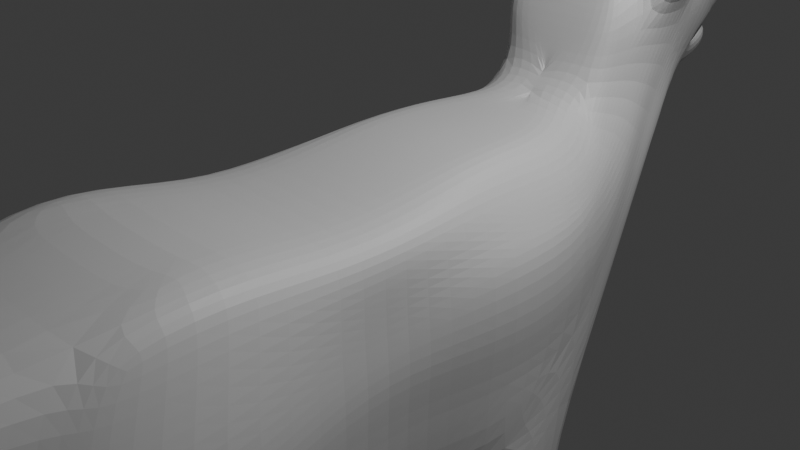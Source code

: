 # Source: CatSave2.blend  (saved by Blender 4.3.32; exported with 4.5.12 LTS)
import bpy
from mathutils import Matrix  # noqa: F401  (used for matrix-valued properties, if any)

bpy.ops.wm.read_factory_settings(use_empty=True)
scene = bpy.context.scene
scene.name = 'Scene'

# ---- collections
col_collection = bpy.data.collections.new('Collection'); scene.collection.children.link(col_collection)

# ---- materials (node trees are filled in below, after node groups)
mat_material = bpy.data.materials.new('Material')
mat_material.alpha_threshold = 0.0
mat_material.roughness = 0.5
mat_material.line_color = (0.0, 0.0, 0.0, 1.0)

# ---- material node trees
mat_material.use_nodes = True; mat_material.node_tree.nodes.clear()
_N = mat_material.node_tree.nodes; _L = mat_material.node_tree.links
n0 = _N.new('ShaderNodeOutputMaterial'); n0.name = 'Material Output'; n0.location = (300, 300)
n1 = _N.new('ShaderNodeBsdfPrincipled'); n1.name = 'Principled BSDF'; n1.location = (10, 300)
n1.inputs[3].default_value = 1.45
_L.new(n1.outputs[0], n0.inputs[0])
n0.is_active_output = True

# ---- world
world_world = bpy.data.worlds.new('World'); scene.world = world_world
world_world.use_nodes = True; world_world.node_tree.nodes.clear()
_N = world_world.node_tree.nodes; _L = world_world.node_tree.links
n0 = _N.new('ShaderNodeOutputWorld'); n0.name = 'World Output'; n0.location = (300, 300)
n1 = _N.new('ShaderNodeBackground'); n1.name = 'Background'; n1.location = (10, 300)
n1.inputs[0].default_value = (0.05088, 0.05088, 0.05088, 1.0)
_L.new(n1.outputs[0], n0.inputs[0])
n0.is_active_output = True
world_world.color = (0.05088, 0.05088, 0.05088)
world_world.sun_shadow_jitter_overblur = 0.0

# ---- cameras
cam_camera = bpy.data.cameras.new('Camera')
cam_camera.clip_end = 100.0
cam_camera.ortho_scale = 7.314

# ---- lights
light_light = bpy.data.lights.new('Light', 'POINT')
light_light.energy = 1000.0
light_light.shadow_soft_size = 0.1

# ---- meshes
me_cube = bpy.data.meshes.new('Cube')
me_cube.from_pydata([(0.1181, -0.458, 0.1776), (0.1357, 0.458, 0.2112), (0.3223, -1.146, 0.2112), (0.07584, -1.165, -0.7048), (0.03661, 0.8963, -0.262), (0.03661, 0.6257, 0.2289), (0.0001446, 1.099, 0.1189), (0.0001446, 0.6987, 0.3087), (0.1527, -1.187, -0.8706), (0.1527, -1.274, -1.11), (0.1527, -1.06, -1.605), (0.1527, -0.7191, -1.628), (0.458, -0.7191, -1.628), (0.1527, 0.142, 0.2277), (0.4158, 0.458, -0.04254), (0.4012, 0.458, -0.3995), (0.3544, -0.458, -0.09417), (0.3544, -0.458, -0.3995), (0.2617, 0.7393, 0.08029), (0.2617, 0.8529, -0.0683), (0.2132, 0.8595, 0.2887), (0.2132, 1.001, 0.2242), (0.4036, -1.323, -0.149), (0.1527, -1.323, -0.3995), (0.4441, 0.1024, -0.04254), (0.4295, 0.1024, -0.3995), (0.246, -1.948, 0.1584), (0.246, -1.938, -0.06384), (0.1548, -2.761, 0.05683), (0.1548, -2.749, -0.04745), (0.08549, 0.7714, 0.5961), (0.2034, 0.7714, 0.5961), (0.08549, 1.038, 0.8038), (0.08549, 0.8574, 0.7409), (0.08549, 0.7258, 0.4402), (0.2034, 0.7258, 0.4402), (0.2801, 0.8584, 0.5148), (0.2801, 1.067, 0.536), (0.1181, -0.1778, -0.7505), (0.1181, -0.1778, 0.1776), (0.2793, -0.1778, -0.7505), (0.3544, -0.1778, -0.3995), (0.3544, -0.1778, -0.09417), (0.4951, -0.8113, -0.7048), (0.1512, -0.8022, 0.2568), (0.07584, -0.8113, -0.7048), (0.458, -1.0, -0.918), (0.1527, -1.0, -0.918), (0.458, -1.136, -1.145), (0.1527, -1.136, -1.145), (0.458, -0.9749, -1.545), (0.1527, -0.9749, -1.545), (0.458, -0.7157, -1.554), (0.1527, -0.7157, -1.554), (0.4951, -0.9195, -0.3995), (0.4951, -0.9195, -0.1216), (0.2649, 0.458, 0.2112), (0.357, 0.458, 0.1011), (0.4135, 0.4124, -0.6725), (0.3532, 0.458, -0.7048), (0.2992, -0.458, 0.1776), (0.3544, -0.458, 0.1238), (0.3851, -0.5352, -0.7405), (0.3003, -0.458, -0.7505), (0.2793, -0.4044, -0.7505), (0.3544, -0.458, -0.6969), (0.371, -1.113, 0.1668), (0.4039, -1.165, -0.7048), (0.464, -1.107, -0.7048), (0.2079, 0.8963, -0.262), (0.2617, 0.8623, -0.2176), (0.2581, 0.6624, 0.1246), (0.1535, 0.6257, 0.2289), (0.2144, 1.099, 0.1189), (0.2251, 1.052, 0.2041), (0.1713, 0.7113, 0.3102), (0.1299, 0.458, -0.7048), (0.07584, 0.3958, -0.7128), (0.02226, 0.458, -0.7048), (0.07863, 0.4966, -0.6678), (0.1297, -0.458, -0.7505), (0.07584, -0.5361, -0.7404), (0.02226, -0.458, -0.7505), (0.08384, -0.405, -0.7505), (0.2065, -0.8132, -0.9655), (0.1527, -0.8805, -0.9484), (0.458, -0.8803, -0.9485), (0.4039, -0.8132, -0.9655), (0.404, -1.187, -0.8706), (0.458, -1.131, -0.8847), (0.2065, -0.9973, -1.18), (0.1527, -1.065, -1.163), (0.458, -1.065, -1.163), (0.404, -0.9973, -1.18), (0.404, -1.274, -1.11), (0.458, -1.218, -1.124), (0.2064, -0.8901, -1.486), (0.1527, -0.94, -1.521), (0.458, -0.9399, -1.521), (0.4041, -0.8901, -1.486), (0.458, -1.021, -1.578), (0.404, -1.06, -1.605), (0.458, -1.006, -1.609), (0.1527, -0.7139, -1.515), (0.2064, -0.7124, -1.481), (0.4041, -0.7124, -1.481), (0.458, -0.7139, -1.515), (0.2592, 0.142, 0.2277), (0.3284, 0.1354, 0.1175), (0.4044, 0.1024, -0.7505), (0.4496, 0.161, -0.743), (0.4354, 0.1024, -0.6969), (0.3643, 0.05215, -0.7505), (0.07584, 0.1615, -0.7429), (0.1301, 0.1024, -0.7505), (0.08384, 0.04942, -0.7505), (0.02226, 0.1024, -0.7505), (0.4044, 0.0717, -1.028), (0.458, 0.1302, -1.028), (0.458, 0.265, -1.028), (0.4042, 0.3242, -1.028), (0.2067, 0.3242, -1.028), (0.1527, 0.2651, -1.028), (0.1527, 0.1302, -1.028), (0.2069, 0.0717, -1.028), (0.4044, 0.2252, -1.612), (0.458, 0.2736, -1.572), (0.458, 0.3304, -1.524), (0.4042, 0.3839, -1.479), (0.2066, 0.3839, -1.479), (0.1527, 0.3305, -1.524), (0.1527, 0.2736, -1.572), (0.2068, 0.2252, -1.612), (0.458, 0.5906, -1.585), (0.4044, 0.5901, -1.628), (0.4042, 0.5916, -1.48), (0.458, 0.5912, -1.525), (0.1527, 0.5912, -1.525), (0.2066, 0.5916, -1.48), (0.2068, 0.5901, -1.628), (0.1527, 0.5906, -1.585), (0.4633, -1.266, -0.1451), (0.4633, -1.266, -0.3995), (0.4038, -1.323, -0.3995), (0.2066, 1.085, 0.8156), (0.2801, 1.081, 0.7354), (0.1895, 0.8575, 0.7241), (0.3544, -0.1778, 0.1243), (0.2989, -0.1778, 0.1776), (0.3517, -0.8022, 0.2568), (0.3956, -0.8179, 0.2061), (0.1874, -0.5826, -1.626), (0.4232, -0.5826, -1.626), (0.4232, -0.5792, -1.584), (0.1874, -0.5792, -1.584), (0.2289, -0.5759, -1.543), (0.1874, -0.5774, -1.562), (0.4232, -0.5774, -1.562), (0.3816, -0.5759, -1.543), (0.4003, 0.68, -1.569), (0.3669, 0.6805, -1.545), (0.244, 0.6805, -1.545), (0.2104, 0.68, -1.569), (0.2104, 0.6794, -1.6), (0.2441, 0.679, -1.623), (0.367, 0.679, -1.623), (0.4003, 0.6794, -1.6), (-0.02995, -0.458, 0.1776), (-0.02995, 0.458, 0.2112), (-0.02995, -1.146, 0.2112), (-0.02995, -1.165, -0.7048), (-0.04731, 0.8963, -0.262), (-0.04731, 0.6257, 0.2289), (-0.05215, 1.099, 0.1189), (-0.05215, 0.6987, 0.3087), (-0.02995, 0.142, 0.2277), (-0.02995, -1.323, -0.3995), (-0.02995, -1.323, -0.149), (-0.02995, -1.948, 0.1584), (-0.02995, -1.938, -0.06384), (-0.03405, -2.761, 0.05683), (-0.03405, -2.749, -0.04745), (-0.03265, 0.7714, 0.5961), (-0.03265, 1.038, 0.8038), (-0.03265, 0.8574, 0.7409), (-0.03265, 0.7258, 0.4402), (-0.02995, -0.1778, 0.1776), (-0.02995, -0.8113, -0.7048), (-0.02995, -0.8022, 0.2568), (-0.02995, -0.1778, -0.7505), (-0.02995, 0.1024, -0.7505), (-0.02995, -0.458, -0.7505), (-0.02995, 0.458, -0.7048), (0.3768, 0.9294, 0.631), (0.3768, 0.8123, 0.6329), (0.3326, 0.9421, 0.8749), (0.3768, 0.9392, 0.8272), (0.3201, 0.8116, 0.8078), (0.495, 0.8382, 0.8569), (0.4948, 0.7974, 0.8575), (0.4559, 0.8427, 0.9211), (0.4927, 0.8417, 0.9258), (0.4764, 0.7972, 0.9129), (0.4194, 0.458, -0.2468), (0.3665, -0.458, -0.2468), (0.28, 0.7961, 0.005996), (0.2268, 0.9302, 0.2565), (0.4478, 0.1024, -0.2468), (0.2937, 0.9628, 0.5372), (0.3726, -0.1778, -0.2468), (0.5072, -0.9195, -0.2605), (0.4754, -1.266, -0.2723), (0.4158, -1.323, -0.2742), (0.3943, 0.8708, 0.6135), (0.4949, 0.8178, 0.8572), (0.4845, 0.8194, 0.9194), (0.3544, -0.1778, -0.7037), (0.02226, -0.1778, -0.7505), (0.0398, -3.855, -0.00203), (0.0398, -3.849, -0.05684), (-0.03405, -3.855, -0.00203), (-0.03405, -3.849, -0.05684), (0.08549, 1.248, 0.2069), (0.1377, 1.248, 0.2069), (-0.03265, 1.248, 0.2069), (0.033, 1.349, 0.2059), (0.1301, 1.349, 0.2059), (-0.04464, 1.349, 0.2059), (-0.005383, 1.505, 0.2345), (0.09169, 1.505, 0.2345), (-0.05341, 1.505, 0.2345), (-0.005383, 1.545, 0.2596), (0.04906, 1.545, 0.2596), (-0.05341, 1.545, 0.2596), (-0.005383, 1.54, 0.3053), (0.04906, 1.54, 0.3053), (-0.05341, 1.54, 0.3053), (-0.005383, 1.525, 0.319), (0.09169, 1.494, 0.3255), (-0.05341, 1.525, 0.319), (0.1507, 1.329, 0.3252), (-0.03265, 1.311, 0.295), (0.1826, 1.265, 0.3343), (-0.03265, 1.229, 0.3097), (0.1826, 1.291, 0.3422), (-0.03265, 1.262, 0.3611), (0.1585, 1.381, 0.3559), (-0.03992, 1.357, 0.3783), (-0.005383, 1.566, 0.3943), (0.08425, 1.566, 0.3943), (-0.05341, 1.566, 0.3943), (-0.005383, 1.556, 0.4663), (0.09169, 1.556, 0.4663), (-0.05341, 1.556, 0.4663), (-0.005383, 1.51, 0.5588), (0.09169, 1.51, 0.5588), (-0.05341, 1.51, 0.5588), (0.033, 1.436, 0.6194), (0.1301, 1.436, 0.6194), (-0.04464, 1.436, 0.6194), (0.05365, 1.299, 0.7371), (0.1585, 1.299, 0.7371), (-0.03992, 1.299, 0.7371), (0.08549, 1.099, 0.7931), (0.2197, 1.099, 0.7931), (-0.03265, 1.099, 0.7931), (-0.005383, 1.5, 0.3431), (-0.005383, 1.542, 0.346), (0.09169, 1.475, 0.3331), (0.08425, 1.507, 0.335), (-0.05341, 1.542, 0.346), (-0.05341, 1.5, 0.3431), (0.2499, 1.219, 0.5568), (0.1956, 1.328, 0.5577), (0.2499, 1.165, 0.4486), (0.1672, 1.468, 0.4741), (0.09169, 1.561, 0.4303), (0.1288, 1.526, 0.4524), (0.2247, 1.083, 0.3531), (0.08549, 1.158, 0.1764), (-0.03265, 1.158, 0.1764), (0.1875, 1.158, 0.1764), (-0.00131, 1.512, 0.3004), (0.02688, 1.484, 0.3004), (-0.06747, 1.512, 0.3004), (0.05772, 1.298, 0.2764), (0.1011, 1.298, 0.2764), (-0.008434, 1.298, 0.2764), (0.08956, 1.196, 0.3041), (0.1481, 1.196, 0.3041), (0.0234, 1.196, 0.3041), (0.08956, 1.242, 0.3742), (0.1808, 1.242, 0.3742), (0.0234, 1.242, 0.3742), (0.05772, 1.337, 0.3913), (0.1542, 1.337, 0.3913), (-0.008434, 1.337, 0.3913), (0.08992, 1.48, 0.3562), (-0.00131, 1.48, 0.3562), (-0.06747, 1.48, 0.3562), (-0.03841, 1.585, 0.4029), (0.02042, 1.585, 0.4029), (-0.05332, 1.585, 0.4029), (-0.03841, 1.58, 0.4496), (0.02531, 1.58, 0.4496), (-0.05332, 1.58, 0.4496), (-0.03841, 1.582, 0.4263), (-0.05332, 1.582, 0.4263), (0.02531, 1.582, 0.4263), (0.2841, -1.547, 0.1848), (0.3248, -1.631, -0.1064), (-0.02995, -1.631, -0.1064), (-0.02995, -1.547, 0.1848), (0.2004, -2.344, -0.05564), (0.2004, -2.354, 0.1076), (-0.032, -2.354, 0.1076), (-0.032, -2.344, -0.05564), (0.09728, -3.299, -0.05214), (0.09728, -3.308, 0.0274), (-0.03405, -3.308, 0.0274), (-0.03405, -3.299, -0.05214), (0.3892, -1.235, 0.03108), (0.2722, -1.943, 0.04729), (0.181, -2.755, 0.004688), (0.08549, 0.8144, 0.6685), (0.2418, 0.7921, 0.4775), (0.4171, -1.189, 0.01086), (0.3864, 0.458, 0.02929), (0.3862, 0.1189, 0.03748), (0.2599, 0.7008, 0.1024), (0.3544, -0.458, 0.01484), (0.4454, -0.8687, 0.04225), (0.3544, -0.1778, 0.01505), (0.1964, 0.8145, 0.6601), (0.1923, 0.7854, 0.2995), (-0.03265, 0.8144, 0.6685), (0.06604, -3.852, -0.02943), (0.3307, -1.589, 0.03918), (0.2266, -2.349, 0.02599), (0.1235, -3.304, -0.01237)], [], [(80, 63, 87, 84), (62, 65, 54, 43), (67, 143, 23, 3), (149, 44, 2), (329, 18, 20, 334), (327, 57, 108, 328), (59, 76, 79, 69), (69, 4, 6, 73), (168, 1, 5, 172), (76, 59, 120, 121), (172, 5, 7, 174), (43, 54, 142, 68), (187, 45, 3, 170), (331, 150, 66, 326), (330, 61, 150, 331), (84, 87, 93, 90), (40, 216, 65, 64), (19, 70, 74, 21), (48, 95, 100, 50), (47, 85, 91, 49), (86, 46, 48, 92), (46, 89, 95, 48), (98, 50, 52, 106), (49, 91, 97, 51), (92, 48, 50, 98), (103, 104, 155, 156), (12, 11, 151, 152), (50, 100, 102), (51, 97, 103, 53), (1, 56, 72, 5), (113, 77, 122, 123), (327, 14, 18, 329), (115, 112, 40, 38), (79, 78, 4), (15, 58, 70, 19), (148, 39, 0, 60), (131, 130, 137, 140), (123, 122, 130, 131), (121, 120, 128, 129), (119, 118, 126, 127), (117, 124, 132, 125), (129, 128, 135, 138), (127, 126, 133, 136), (125, 132, 139, 134), (58, 110, 118, 119), (203, 14, 24, 207), (67, 3, 8, 88), (185, 34, 30, 182), (34, 35, 31, 30), (32, 33, 146, 144), (5, 72, 75, 7), (205, 19, 21, 206), (144, 146, 197, 195), (58, 15, 111, 110), (203, 15, 19, 205), (43, 68, 89, 46), (143, 212, 23), (210, 55, 141, 211), (62, 43, 46, 86), (209, 42, 16, 204), (316, 313, 29, 181), (311, 310, 27, 179), (337, 309, 26, 322), (338, 314, 28, 323), (318, 319, 220, 218), (335, 182, 30, 324), (183, 184, 33, 32), (325, 36, 146, 333), (324, 30, 31, 333), (7, 75, 35, 34), (206, 21, 37, 208), (334, 20, 36, 325), (174, 7, 34, 185), (207, 24, 42, 209), (109, 114, 124, 117), (328, 108, 147, 332), (112, 111, 216, 40), (204, 16, 55, 210), (38, 40, 64, 83), (102, 10, 11, 12), (107, 13, 39, 148), (9, 49, 51, 10), (96, 99, 105, 104), (10, 51, 53, 11), (88, 8, 9, 94), (8, 47, 49, 9), (94, 9, 10, 101), (45, 81, 85, 47), (3, 45, 47, 8), (90, 93, 99, 96), (332, 147, 61, 330), (60, 0, 44, 149), (62, 63, 64, 65), (76, 77, 78, 79), (80, 81, 82, 83), (100, 101, 102), (109, 110, 111, 112), (113, 114, 115, 116), (148, 60, 61, 147), (143, 67, 68, 142), (150, 61, 60, 149), (70, 58, 59, 69), (57, 71, 72, 56), (71, 75, 72), (69, 73, 74, 70), (67, 88, 89, 68), (87, 63, 62, 86), (80, 84, 85, 81), (86, 92, 93, 87), (91, 85, 84, 90), (88, 94, 95, 89), (94, 101, 100, 95), (99, 93, 92, 98), (97, 91, 90, 96), (96, 104, 103, 97), (105, 99, 98, 106), (56, 107, 108, 57), (113, 123, 124, 114), (118, 110, 109, 117), (76, 121, 122, 77), (120, 59, 58, 119), (119, 127, 128, 120), (130, 122, 121, 129), (123, 131, 132, 124), (126, 118, 117, 125), (127, 136, 135, 128), (137, 130, 129, 138), (131, 140, 139, 132), (133, 126, 125, 134), (321, 22, 141, 326), (212, 143, 142, 211), (37, 145, 196, 193), (107, 148, 147, 108), (66, 150, 149, 2), (56, 1, 13, 107), (154, 153, 152, 151), (156, 155, 158, 157, 153, 154), (52, 12, 152, 153), (104, 105, 158, 155), (105, 106, 157, 158), (53, 103, 156, 154), (106, 52, 153, 157), (11, 53, 154, 151), (162, 159, 166, 163), (139, 140, 163, 164), (136, 133, 166, 159), (134, 139, 164, 165), (133, 134, 165, 166), (138, 135, 160, 161), (135, 136, 159, 160), (140, 137, 162, 163), (137, 138, 161, 162), (0, 167, 188, 44), (13, 175, 186, 39), (320, 317, 219, 221), (339, 318, 218, 336), (314, 315, 180, 28), (23, 22, 177, 176), (3, 23, 176, 170), (1, 168, 175, 13), (39, 186, 167, 0), (309, 312, 178, 26), (44, 188, 169, 2), (4, 171, 173, 6), (213, 193, 198, 214), (189, 217, 82, 191), (115, 38, 217, 116), (81, 45, 82), (193, 196, 201, 198), (145, 144, 195, 196), (208, 37, 193, 213), (146, 36, 194, 197), (214, 198, 201, 215), (202, 215, 201, 200), (195, 197, 202, 200), (197, 194, 199, 202), (196, 195, 200, 201), (199, 214, 215, 202), (36, 208, 213, 194), (194, 213, 214, 199), (22, 212, 211, 141), (17, 204, 210, 54), (25, 207, 209, 41), (20, 206, 208, 36), (41, 209, 204, 17), (54, 210, 211, 142), (14, 203, 205, 18), (18, 205, 206, 20), (15, 203, 207, 25), (23, 212, 22), (54, 65, 17), (111, 15, 25), (216, 111, 25, 41), (65, 216, 41, 17), (83, 64, 63, 80), (112, 115, 114, 109), (102, 12, 52, 50), (10, 102, 101), (163, 166, 165, 164), (159, 162, 161, 160), (82, 45, 187, 191), (82, 217, 38, 83), (116, 217, 189, 190), (116, 78, 77, 113), (4, 78, 192, 171), (78, 116, 190, 192), (69, 79, 4), (219, 218, 220, 221), (21, 74, 278, 37), (279, 280, 224, 222), (281, 279, 222, 223), (222, 224, 227, 225), (223, 222, 225, 226), (225, 227, 230, 228), (226, 225, 228, 229), (228, 230, 233, 231), (229, 228, 231, 232), (231, 233, 236, 234), (232, 231, 234, 235), (234, 236, 239, 237), (235, 234, 237, 238), (239, 241, 287, 284), (247, 271, 299, 296), (238, 237, 282, 283), (271, 266, 298, 299), (242, 240, 286, 289), (266, 268, 297, 298), (241, 243, 290, 287), (268, 246, 295, 297), (267, 270, 250, 248), (244, 242, 289, 292), (243, 245, 293, 290), (253, 251, 303, 305), (251, 253, 256, 254), (252, 251, 254, 255), (254, 256, 259, 257), (255, 254, 257, 258), (257, 259, 262, 260), (258, 257, 260, 261), (260, 262, 265, 263), (261, 260, 263, 264), (144, 264, 263, 32), (183, 32, 263, 265), (267, 269, 268, 266), (266, 271, 270, 267), (269, 267, 248, 249), (37, 278, 274), (226, 240, 242, 223), (229, 238, 240, 226), (232, 235, 238, 229), (37, 274, 272, 145), (145, 264, 144), (261, 264, 145, 272, 273), (261, 273, 275, 258), (258, 275, 277, 255), (249, 276, 277, 269), (273, 272, 246), (278, 74, 73), (275, 273, 246, 268), (277, 275, 268, 269), (277, 276, 252, 255), (274, 278, 281, 223, 242, 244), (252, 276, 308, 304), (272, 274, 244, 246), (73, 6, 279, 281), (6, 173, 280, 279), (282, 284, 287, 285), (281, 278, 73), (283, 282, 285, 286), (285, 287, 290, 288), (286, 285, 288, 289), (288, 290, 293, 291), (289, 288, 291, 292), (291, 293, 296, 294), (292, 291, 294, 295), (294, 296, 299, 298), (295, 294, 298, 297), (245, 247, 296, 293), (237, 239, 284, 282), (240, 238, 283, 286), (246, 244, 292, 295), (300, 302, 307, 306), (301, 300, 306, 308), (306, 307, 305, 303), (308, 306, 303, 304), (248, 250, 302, 300), (276, 249, 301, 308), (251, 252, 304, 303), (249, 248, 300, 301), (2, 169, 312, 309), (321, 2, 309, 337), (177, 22, 310, 311), (26, 178, 315, 314), (322, 26, 314, 338), (179, 27, 313, 316), (323, 28, 318, 339), (181, 29, 317, 320), (28, 180, 319, 318), (29, 323, 339, 317), (27, 322, 338, 313), (22, 321, 337, 310), (336, 218, 219), (317, 339, 336, 219), (2, 321, 326, 66), (42, 332, 330, 16), (24, 328, 332, 42), (75, 334, 325, 35), (33, 324, 333, 146), (35, 325, 333, 31), (184, 335, 324, 33), (313, 338, 323, 29), (310, 337, 322, 27), (57, 327, 329, 71), (16, 330, 331, 55), (55, 331, 326, 141), (14, 327, 328, 24), (71, 329, 334, 75)])
_uv = me_cube.uv_layers.new(name='UVMap')
_uv.uv.foreach_set('vector', [0.3078, 0.75, 0.3588, 0.75, 0.3603, 0.75, 0.3064, 0.75, 0.375, 0.75, 0.3877, 0.75, 0.4583, 0.75, 0.375, 0.75, 0.375, 0.7618, 0.4583, 0.7648, 0.4583, 0.8333, 0.375, 0.8333, 0.64, 0.75, 0.7083, 0.75, 0.648, 0.75, 0.5699, 0.5, 0.5417, 0.5, 0.5417, 0.5, 0.5683, 0.5, 0.576, 0.5, 0.6104, 0.5, 0.6111, 0.597, 0.5764, 0.597, 0.3615, 0.5, 0.3053, 0.5, 0.2917, 0.5, 0.3551, 0.5, 0.3551, 0.5, 0.2917, 0.5, 0.2917, 0.5, 0.3491, 0.5, 0.75, 0.5, 0.7083, 0.5, 0.7083, 0.5, 0.75, 0.5, 0.3053, 0.5, 0.3615, 0.5, 0.3603, 0.5, 0.3064, 0.5, 0.75, 0.5, 0.7083, 0.5, 0.7083, 0.5, 0.75, 0.5, 0.375, 0.75, 0.4583, 0.75, 0.4583, 0.75, 0.375, 0.75, 0.25, 0.75, 0.2917, 0.75, 0.2917, 0.75, 0.25, 0.75, 0.5777, 0.75, 0.6138, 0.75, 0.6133, 0.75, 0.5775, 0.75, 0.5751, 0.75, 0.6085, 0.75, 0.6138, 0.75, 0.5777, 0.75, 0.3064, 0.75, 0.3603, 0.75, 0.3603, 0.75, 0.3064, 0.75, 0.375, 0.6735, 0.3861, 0.6735, 0.3877, 0.75, 0.375, 0.7354, 0.4583, 0.5, 0.3999, 0.5, 0.4024, 0.5, 0.4583, 0.5, 0.375, 0.75, 0.375, 0.75, 0.375, 0.75, 0.375, 0.75, 0.2917, 0.75, 0.2917, 0.75, 0.2917, 0.75, 0.2917, 0.75, 0.375, 0.75, 0.375, 0.75, 0.375, 0.75, 0.375, 0.75, 0.375, 0.75, 0.375, 0.75, 0.375, 0.75, 0.375, 0.75, 0.375, 0.75, 0.375, 0.75, 0.375, 0.75, 0.375, 0.75, 0.2917, 0.75, 0.2917, 0.75, 0.2917, 0.75, 0.2917, 0.75, 0.375, 0.75, 0.375, 0.75, 0.375, 0.75, 0.375, 0.75, 0.2917, 0.75, 0.3063, 0.75, 0.3063, 0.75, 0.2917, 0.75, 0.375, 0.75, 0.375, 0.8333, 0.375, 0.8333, 0.375, 0.75, 0.375, 0.75, 0.375, 0.75, 0.375, 0.75, 0.2917, 0.75, 0.2917, 0.75, 0.2917, 0.75, 0.2917, 0.75, 0.7083, 0.5, 0.6422, 0.5, 0.6459, 0.5, 0.7083, 0.5, 0.2917, 0.5809, 0.2917, 0.517, 0.2917, 0.5227, 0.2917, 0.5745, 0.576, 0.5, 0.5417, 0.5, 0.5417, 0.5, 0.5699, 0.5, 0.2917, 0.6115, 0.375, 0.6108, 0.375, 0.6735, 0.2917, 0.6735, 0.2917, 0.5, 0.2622, 0.5, 0.2917, 0.5, 0.4583, 0.5, 0.3954, 0.5, 0.3999, 0.5, 0.4583, 0.5, 0.6446, 0.6735, 0.7083, 0.6735, 0.7083, 0.75, 0.6445, 0.75, 0.2917, 0.5675, 0.2917, 0.5327, 0.2917, 0.5298, 0.2917, 0.5688, 0.2917, 0.5745, 0.2917, 0.5227, 0.2917, 0.5327, 0.2917, 0.5675, 0.3064, 0.5, 0.3603, 0.5, 0.3603, 0.5, 0.3064, 0.5, 0.375, 0.5227, 0.375, 0.5745, 0.375, 0.5675, 0.375, 0.5327, 0.3604, 0.597, 0.3065, 0.597, 0.3065, 0.597, 0.3604, 0.597, 0.3064, 0.5, 0.3603, 0.5, 0.3603, 0.5, 0.3064, 0.5, 0.375, 0.5327, 0.375, 0.5675, 0.375, 0.5688, 0.375, 0.5298, 0.3604, 0.597, 0.3065, 0.597, 0.3064, 0.597, 0.3604, 0.597, 0.375, 0.5161, 0.375, 0.5811, 0.375, 0.5745, 0.375, 0.5227, 0.5, 0.5, 0.5417, 0.5, 0.5417, 0.597, 0.5, 0.597, 0.375, 0.7618, 0.375, 0.8333, 0.375, 0.8333, 0.375, 0.7647, 0.75, 0.5, 0.7083, 0.5, 0.7083, 0.5, 0.75, 0.5, 0.7083, 0.5, 0.625, 0.5, 0.625, 0.5, 0.7083, 0.5, 0.4583, 0.4167, 0.5417, 0.4167, 0.5417, 0.4742, 0.4583, 0.4742, 0.7083, 0.5, 0.6459, 0.5, 0.6522, 0.5, 0.7083, 0.5, 0.5, 0.5, 0.4583, 0.5, 0.4583, 0.5, 0.5, 0.5, 0.4583, 0.4742, 0.5417, 0.4742, 0.5417, 0.4742, 0.4583, 0.4742, 0.385, 0.5124, 0.4583, 0.5, 0.3877, 0.597, 0.375, 0.5811, 0.5, 0.5, 0.4583, 0.5, 0.4583, 0.5, 0.5, 0.5, 0.375, 0.75, 0.375, 0.75, 0.375, 0.75, 0.375, 0.75, 0.4583, 0.7648, 0.5, 0.7991, 0.4583, 0.8333, 0.5, 0.75, 0.5417, 0.75, 0.5417, 0.75, 0.5, 0.75, 0.375, 0.75, 0.375, 0.75, 0.375, 0.75, 0.375, 0.75, 0.5, 0.6735, 0.5417, 0.6735, 0.5417, 0.75, 0.5, 0.75, 0.5417, 0.875, 0.5417, 0.8333, 0.5417, 0.8333, 0.5417, 0.875, 0.5417, 0.875, 0.5417, 0.8333, 0.5417, 0.8333, 0.5417, 0.875, 0.5833, 0.8333, 0.625, 0.8333, 0.625, 0.8333, 0.5833, 0.8333, 0.5833, 0.8333, 0.625, 0.8333, 0.625, 0.8333, 0.5833, 0.8333, 0.7083, 0.75, 0.75, 0.75, 0.75, 0.75, 0.7083, 0.75, 0.5833, 0.375, 0.625, 0.375, 0.625, 0.4167, 0.5833, 0.4167, 0.4583, 0.375, 0.5417, 0.375, 0.5417, 0.4167, 0.4583, 0.4167, 0.5833, 0.5, 0.5417, 0.5, 0.5715, 0.5, 0.5982, 0.5, 0.5833, 0.4167, 0.625, 0.4167, 0.625, 0.5, 0.5833, 0.4871, 0.7083, 0.5, 0.625, 0.5, 0.625, 0.5, 0.7083, 0.5, 0.5, 0.5, 0.4583, 0.5, 0.4583, 0.5, 0.5, 0.5, 0.5683, 0.5, 0.5417, 0.5, 0.5417, 0.5, 0.5833, 0.5, 0.75, 0.5, 0.7083, 0.5, 0.7083, 0.5, 0.75, 0.5, 0.5, 0.597, 0.5417, 0.597, 0.5417, 0.6735, 0.5, 0.6735, 0.3633, 0.597, 0.3035, 0.597, 0.3065, 0.597, 0.3604, 0.597, 0.5764, 0.597, 0.6111, 0.597, 0.6086, 0.6735, 0.5752, 0.6735, 0.375, 0.6108, 0.3877, 0.597, 0.3861, 0.6735, 0.375, 0.6735, 0.5, 0.75, 0.5417, 0.75, 0.5417, 0.75, 0.5, 0.75, 0.2917, 0.6735, 0.375, 0.6735, 0.375, 0.7354, 0.2917, 0.7355, 0.375, 0.75, 0.375, 0.8333, 0.375, 0.8333, 0.375, 0.75, 0.6402, 0.597, 0.7083, 0.597, 0.7083, 0.6735, 0.6446, 0.6735, 0.2917, 0.75, 0.2917, 0.75, 0.2917, 0.75, 0.2917, 0.75, 0.3063, 0.75, 0.3603, 0.75, 0.3603, 0.75, 0.3063, 0.75, 0.2917, 0.75, 0.2917, 0.75, 0.2917, 0.75, 0.2917, 0.75, 0.375, 0.7647, 0.375, 0.8333, 0.375, 0.8333, 0.375, 0.7647, 0.2917, 0.75, 0.2917, 0.75, 0.2917, 0.75, 0.2917, 0.75, 0.375, 0.7647, 0.375, 0.8333, 0.375, 0.8333, 0.375, 0.7647, 0.2917, 0.75, 0.2917, 0.75, 0.2917, 0.75, 0.2917, 0.75, 0.2917, 0.75, 0.2917, 0.75, 0.2917, 0.75, 0.2917, 0.75, 0.3064, 0.75, 0.3603, 0.75, 0.3603, 0.75, 0.3063, 0.75, 0.5752, 0.6735, 0.6086, 0.6735, 0.6085, 0.75, 0.5751, 0.75, 0.6445, 0.75, 0.7083, 0.75, 0.7083, 0.75, 0.64, 0.75, 0.375, 0.75, 0.375, 0.75, 0.375, 0.7354, 0.3877, 0.75, 0.3053, 0.5, 0.2899, 0.5, 0.2622, 0.5, 0.2917, 0.5, 0.3078, 0.75, 0.2883, 0.75, 0.2622, 0.75, 0.2917, 0.7355, 0.375, 0.75, 0.375, 0.75, 0.375, 0.75, 0.3633, 0.597, 0.3735, 0.597, 0.3877, 0.597, 0.375, 0.6108, 0.2917, 0.5809, 0.2917, 0.5963, 0.2917, 0.6115, 0.2622, 0.597, 0.6446, 0.6735, 0.6445, 0.75, 0.6085, 0.75, 0.6086, 0.6735, 0.4583, 0.7648, 0.375, 0.7618, 0.375, 0.75, 0.4583, 0.75, 0.6138, 0.75, 0.6085, 0.75, 0.6445, 0.75, 0.64, 0.75, 0.3999, 0.5, 0.3954, 0.5, 0.3615, 0.5, 0.3551, 0.5, 0.6104, 0.5, 0.5981, 0.5, 0.6459, 0.5, 0.6422, 0.5, 0.5981, 0.5, 0.6522, 0.5, 0.6459, 0.5, 0.3551, 0.5, 0.3491, 0.5, 0.4024, 0.5, 0.3999, 0.5, 0.375, 0.7618, 0.375, 0.7647, 0.375, 0.75, 0.375, 0.75, 0.3603, 0.75, 0.3588, 0.75, 0.375, 0.75, 0.375, 0.75, 0.3078, 0.75, 0.3064, 0.75, 0.2917, 0.75, 0.2917, 0.75, 0.375, 0.75, 0.375, 0.75, 0.3603, 0.75, 0.3603, 0.75, 0.2917, 0.75, 0.2917, 0.75, 0.3064, 0.75, 0.3064, 0.75, 0.375, 0.7647, 0.375, 0.7647, 0.375, 0.75, 0.375, 0.75, 0.375, 0.7647, 0.375, 0.7647, 0.375, 0.75, 0.375, 0.75, 0.3603, 0.75, 0.3603, 0.75, 0.375, 0.75, 0.375, 0.75, 0.2917, 0.75, 0.2917, 0.75, 0.3064, 0.75, 0.3063, 0.75, 0.3063, 0.75, 0.3063, 0.75, 0.2917, 0.75, 0.2917, 0.75, 0.3603, 0.75, 0.3603, 0.75, 0.375, 0.75, 0.375, 0.75, 0.6422, 0.5, 0.6402, 0.597, 0.6111, 0.597, 0.6104, 0.5, 0.2917, 0.5809, 0.2917, 0.5745, 0.3065, 0.597, 0.3035, 0.597, 0.375, 0.5745, 0.375, 0.5811, 0.3633, 0.597, 0.3604, 0.597, 0.3053, 0.5, 0.3064, 0.5, 0.2917, 0.5227, 0.2917, 0.517, 0.3603, 0.5, 0.3615, 0.5, 0.375, 0.5161, 0.375, 0.5227, 0.375, 0.5227, 0.375, 0.5327, 0.3603, 0.5, 0.3603, 0.5, 0.2917, 0.5327, 0.2917, 0.5227, 0.3064, 0.5, 0.3064, 0.5, 0.2917, 0.5745, 0.2917, 0.5675, 0.3065, 0.597, 0.3065, 0.597, 0.375, 0.5675, 0.375, 0.5745, 0.3604, 0.597, 0.3604, 0.597, 0.375, 0.5327, 0.375, 0.5298, 0.3603, 0.5, 0.3603, 0.5, 0.2917, 0.5298, 0.2917, 0.5327, 0.3064, 0.5, 0.3064, 0.5, 0.2917, 0.5675, 0.2917, 0.5688, 0.3064, 0.597, 0.3065, 0.597, 0.375, 0.5688, 0.375, 0.5675, 0.3604, 0.597, 0.3604, 0.597, 0.5833, 0.773, 0.5417, 0.7729, 0.5417, 0.75, 0.5775, 0.75, 0.5, 0.7689, 0.4583, 0.7648, 0.4583, 0.75, 0.5, 0.75, 0.4583, 0.5, 0.4583, 0.5, 0.4583, 0.5, 0.4583, 0.5, 0.6402, 0.597, 0.6446, 0.6735, 0.6086, 0.6735, 0.6111, 0.597, 0.6133, 0.75, 0.6138, 0.75, 0.64, 0.75, 0.648, 0.75, 0.6422, 0.5, 0.7083, 0.5, 0.7083, 0.597, 0.6402, 0.597, 0.2917, 0.75, 0.375, 0.75, 0.375, 0.75, 0.2917, 0.75, 0.2917, 0.75, 0.3063, 0.75, 0.3603, 0.75, 0.375, 0.75, 0.375, 0.75, 0.2917, 0.75, 0.375, 0.75, 0.375, 0.75, 0.375, 0.75, 0.375, 0.75, 0.3063, 0.75, 0.3603, 0.75, 0.3603, 0.75, 0.3063, 0.75, 0.3603, 0.75, 0.375, 0.75, 0.375, 0.75, 0.3603, 0.75, 0.2917, 0.75, 0.2917, 0.75, 0.2917, 0.75, 0.2917, 0.75, 0.375, 0.75, 0.375, 0.75, 0.375, 0.75, 0.375, 0.75, 0.2917, 0.75, 0.2917, 0.75, 0.2917, 0.75, 0.2917, 0.75, 0.2917, 0.5298, 0.375, 0.5298, 0.375, 0.5688, 0.2917, 0.5688, 0.3064, 0.597, 0.2917, 0.5688, 0.2917, 0.5688, 0.3064, 0.597, 0.375, 0.5298, 0.375, 0.5688, 0.375, 0.5688, 0.375, 0.5298, 0.3604, 0.597, 0.3064, 0.597, 0.3064, 0.597, 0.3604, 0.597, 0.375, 0.5688, 0.3604, 0.597, 0.3604, 0.597, 0.375, 0.5688, 0.3064, 0.5, 0.3603, 0.5, 0.3603, 0.5, 0.3064, 0.5, 0.3603, 0.5, 0.375, 0.5298, 0.375, 0.5298, 0.3603, 0.5, 0.2917, 0.5688, 0.2917, 0.5298, 0.2917, 0.5298, 0.2917, 0.5688, 0.2917, 0.5298, 0.3064, 0.5, 0.3064, 0.5, 0.2917, 0.5298, 0.7083, 0.75, 0.75, 0.75, 0.75, 0.75, 0.7083, 0.75, 0.7083, 0.597, 0.75, 0.597, 0.75, 0.6735, 0.7083, 0.6735, 0.5417, 0.875, 0.5417, 0.8333, 0.5417, 0.8333, 0.5417, 0.875, 0.5833, 0.8333, 0.625, 0.8333, 0.625, 0.8333, 0.5833, 0.8333, 0.7083, 0.75, 0.75, 0.75, 0.75, 0.75, 0.7083, 0.75, 0.4583, 0.8333, 0.5417, 0.8333, 0.5417, 0.875, 0.4583, 0.875, 0.375, 0.8333, 0.4583, 0.8333, 0.4583, 0.875, 0.375, 0.875, 0.7083, 0.5, 0.75, 0.5, 0.75, 0.597, 0.7083, 0.597, 0.7083, 0.6735, 0.75, 0.6735, 0.75, 0.75, 0.7083, 0.75, 0.7083, 0.75, 0.75, 0.75, 0.75, 0.75, 0.7083, 0.75, 0.7083, 0.75, 0.75, 0.75, 0.75, 0.75, 0.7083, 0.75, 0.2917, 0.5, 0.25, 0.5, 0.25, 0.5, 0.2917, 0.5, 0.5, 0.5, 0.4583, 0.5, 0.4583, 0.5, 0.5, 0.5, 0.25, 0.6735, 0.2579, 0.6735, 0.2622, 0.75, 0.25, 0.75, 0.2917, 0.6115, 0.2917, 0.6735, 0.2579, 0.6735, 0.2622, 0.597, 0.2917, 0.75, 0.2917, 0.75, 0.2622, 0.75, 0.4583, 0.5, 0.4583, 0.5, 0.4583, 0.5, 0.4583, 0.5, 0.4583, 0.5, 0.4583, 0.4742, 0.4583, 0.4742, 0.4583, 0.5, 0.5, 0.5, 0.4583, 0.5, 0.4583, 0.5, 0.5, 0.5, 0.5715, 0.5, 0.5417, 0.5, 0.5417, 0.5, 0.5715, 0.5, 0.5, 0.5, 0.4583, 0.5, 0.4583, 0.5, 0.5, 0.5, 0.5417, 0.5, 0.5, 0.5, 0.4583, 0.5, 0.4583, 0.4742, 0.4583, 0.4742, 0.5417, 0.4742, 0.5417, 0.4742, 0.4583, 0.4742, 0.5715, 0.5, 0.5417, 0.5, 0.5417, 0.5, 0.5715, 0.5, 0.4583, 0.5, 0.4583, 0.4742, 0.4583, 0.4742, 0.4583, 0.5, 0.5417, 0.5, 0.5, 0.5, 0.5, 0.5, 0.5417, 0.5, 0.5417, 0.5, 0.5, 0.5, 0.5, 0.5, 0.5417, 0.5, 0.5417, 0.5, 0.5, 0.5, 0.5, 0.5, 0.5417, 0.5, 0.5417, 0.7729, 0.5, 0.7689, 0.5, 0.75, 0.5417, 0.75, 0.4583, 0.75, 0.5, 0.75, 0.5, 0.75, 0.4583, 0.75, 0.4583, 0.597, 0.5, 0.597, 0.5, 0.6735, 0.4583, 0.6735, 0.5417, 0.5, 0.5, 0.5, 0.5, 0.5, 0.5417, 0.5, 0.4583, 0.6735, 0.5, 0.6735, 0.5, 0.75, 0.4583, 0.75, 0.4583, 0.75, 0.5, 0.75, 0.5, 0.75, 0.4583, 0.75, 0.5417, 0.5, 0.5, 0.5, 0.5, 0.5, 0.5417, 0.5, 0.5417, 0.5, 0.5, 0.5, 0.5, 0.5, 0.5417, 0.5, 0.4583, 0.5, 0.5, 0.5, 0.5, 0.597, 0.4583, 0.597, 0.4583, 0.8333, 0.5, 0.7991, 0.5417, 0.8333, 0.4583, 0.75, 0.3877, 0.75, 0.4583, 0.75, 0.3877, 0.597, 0.4583, 0.5, 0.4583, 0.597, 0.3861, 0.6735, 0.3877, 0.597, 0.4583, 0.597, 0.4583, 0.6735, 0.3877, 0.75, 0.3861, 0.6735, 0.4583, 0.6735, 0.4583, 0.75, 0.2917, 0.7355, 0.375, 0.7354, 0.3588, 0.75, 0.3078, 0.75, 0.375, 0.6108, 0.2917, 0.6115, 0.3035, 0.597, 0.3633, 0.597, 0.375, 0.75, 0.375, 0.75, 0.375, 0.75, 0.375, 0.75, 0.375, 0.8333, 0.375, 0.75, 0.375, 0.7647, 0.2917, 0.5688, 0.375, 0.5688, 0.3604, 0.597, 0.3064, 0.597, 0.375, 0.5298, 0.2917, 0.5298, 0.3064, 0.5, 0.3603, 0.5, 0.2622, 0.75, 0.2917, 0.75, 0.25, 0.75, 0.25, 0.75, 0.2622, 0.75, 0.2579, 0.6735, 0.2917, 0.6735, 0.2917, 0.7355, 0.2622, 0.597, 0.2579, 0.6735, 0.25, 0.6735, 0.25, 0.597, 0.2622, 0.597, 0.2622, 0.5, 0.2917, 0.517, 0.2917, 0.5809, 0.2917, 0.5, 0.2622, 0.5, 0.25, 0.5, 0.25, 0.5, 0.2622, 0.5, 0.2622, 0.597, 0.25, 0.597, 0.25, 0.5, 0.3551, 0.5, 0.2917, 0.5, 0.2917, 0.5, 0.5417, 0.8333, 0.7083, 0.75, 0.75, 0.75, 0.5417, 0.875, 0.4583, 0.5, 0.4024, 0.5, 0.4037, 0.5, 0.4583, 0.5, 0.2917, 0.5, 0.25, 0.5, 0.25, 0.5, 0.2917, 0.5, 0.3491, 0.5, 0.2917, 0.5, 0.2917, 0.5, 0.3491, 0.5, 0.2917, 0.5, 0.25, 0.5, 0.25, 0.5, 0.2917, 0.5, 0.3491, 0.5, 0.2917, 0.5, 0.2917, 0.5, 0.3491, 0.5, 0.2917, 0.5, 0.25, 0.5, 0.25, 0.5, 0.2917, 0.5, 0.3491, 0.5, 0.2917, 0.5, 0.2917, 0.5, 0.3491, 0.5, 0.2917, 0.5, 0.25, 0.5, 0.25, 0.5, 0.2917, 0.5, 0.3491, 0.5, 0.2917, 0.5, 0.2917, 0.5, 0.3491, 0.5, 0.2917, 0.5, 0.25, 0.5, 0.25, 0.5, 0.2917, 0.5, 0.3491, 0.5, 0.2917, 0.5, 0.2917, 0.5, 0.3491, 0.5, 0.2917, 0.5, 0.25, 0.5, 0.25, 0.5, 0.2917, 0.5, 0.3491, 0.5, 0.2917, 0.5, 0.2917, 0.5, 0.3491, 0.5, 0.0, 0.0, 0.0, 0.0, 0.0, 0.0, 0.0, 0.0, 0.0, 0.0, 0.0, 0.0, 0.0, 0.0, 0.0, 0.0, 0.3491, 0.5, 0.2917, 0.5, 0.2917, 0.5, 0.3491, 0.5, 0.25, 0.5, 0.2917, 0.5, 0.2917, 0.5, 0.25, 0.5, 0.3491, 0.5, 0.3491, 0.5, 0.3491, 0.5, 0.3491, 0.5, 0.2917, 0.5, 0.3491, 0.5, 0.3491, 0.5, 0.2917, 0.5, 0.0, 0.0, 0.0, 0.0, 0.0, 0.0, 0.0, 0.0, 0.3491, 0.5, 0.3491, 0.5, 0.3491, 0.5, 0.3491, 0.5, 0.2917, 0.5, 0.25, 0.5, 0.25, 0.5, 0.2917, 0.5, 0.3491, 0.5, 0.3491, 0.5, 0.3491, 0.5, 0.3491, 0.5, 0.0, 0.0, 0.0, 0.0, 0.0, 0.0, 0.0, 0.0, 0.25, 0.5, 0.2917, 0.5, 0.2917, 0.5, 0.25, 0.5, 0.2917, 0.5, 0.25, 0.5, 0.25, 0.5, 0.2917, 0.5, 0.3491, 0.5, 0.2917, 0.5, 0.2917, 0.5, 0.3491, 0.5, 0.2917, 0.5, 0.25, 0.5, 0.25, 0.5, 0.2917, 0.5, 0.3491, 0.5, 0.2917, 0.5, 0.2917, 0.5, 0.3491, 0.5, 0.2917, 0.5, 0.25, 0.5, 0.25, 0.5, 0.2917, 0.5, 0.3491, 0.5, 0.2917, 0.5, 0.2917, 0.5, 0.3491, 0.5, 0.2917, 0.5, 0.25, 0.5, 0.25, 0.5, 0.2917, 0.5, 0.3491, 0.5, 0.2917, 0.5, 0.2917, 0.5, 0.3491, 0.5, 0.4583, 0.4742, 0.3491, 0.5, 0.2917, 0.5, 0.4583, 0.4167, 0.4583, 0.375, 0.4583, 0.4167, 0.2917, 0.5, 0.25, 0.5, 0.2917, 0.5, 0.3491, 0.5, 0.3491, 0.5, 0.2917, 0.5, 0.2917, 0.5, 0.25, 0.5, 0.25, 0.5, 0.2917, 0.5, 0.3491, 0.5, 0.2917, 0.5, 0.2917, 0.5, 0.3491, 0.5, 0.4583, 0.5, 0.4037, 0.5, 0.4037, 0.5, 0.3491, 0.5, 0.3491, 0.5, 0.3491, 0.5, 0.3491, 0.5, 0.3491, 0.5, 0.3491, 0.5, 0.3491, 0.5, 0.3491, 0.5, 0.3491, 0.5, 0.3491, 0.5, 0.3491, 0.5, 0.3491, 0.5, 0.4583, 0.5, 0.4037, 0.5, 0.4037, 0.5, 0.4583, 0.5, 0.4583, 0.5, 0.3491, 0.5, 0.4583, 0.4742, 0.3491, 0.5, 0.3491, 0.5, 0.4583, 0.5, 0.4037, 0.5, 0.3491, 0.5, 0.3491, 0.5, 0.3491, 0.5, 0.3491, 0.5, 0.3491, 0.5, 0.3491, 0.5, 0.3491, 0.5, 0.3491, 0.5, 0.3491, 0.5, 0.3491, 0.5, 0.3491, 0.5, 0.3491, 0.5, 0.3491, 0.5, 0.3491, 0.5, 0.4037, 0.5, 0.3491, 0.5, 0.4037, 0.5, 0.4024, 0.5, 0.3491, 0.5, 0.3491, 0.5, 0.3491, 0.5, 0.3491, 0.5, 0.3491, 0.5, 0.3491, 0.5, 0.3491, 0.5, 0.3491, 0.5, 0.3491, 0.5, 0.3491, 0.5, 0.3491, 0.5, 0.3491, 0.5, 0.3491, 0.5, 0.4037, 0.5, 0.4037, 0.5, 0.3491, 0.5, 0.3491, 0.5, 0.3491, 0.5, 0.3491, 0.5, 0.3491, 0.5, 0.3491, 0.5, 0.3491, 0.5, 0.3491, 0.5, 0.4037, 0.5, 0.4037, 0.5, 0.3491, 0.5, 0.3491, 0.5, 0.3491, 0.5, 0.2917, 0.5, 0.2917, 0.5, 0.3491, 0.5, 0.2917, 0.5, 0.25, 0.5, 0.25, 0.5, 0.2917, 0.5, 0.2917, 0.5, 0.25, 0.5, 0.25, 0.5, 0.2917, 0.5, 0.3491, 0.5, 0.4037, 0.5, 0.3491, 0.5, 0.3491, 0.5, 0.2917, 0.5, 0.2917, 0.5, 0.3491, 0.5, 0.2917, 0.5, 0.25, 0.5, 0.25, 0.5, 0.2917, 0.5, 0.3491, 0.5, 0.2917, 0.5, 0.2917, 0.5, 0.3491, 0.5, 0.2917, 0.5, 0.25, 0.5, 0.25, 0.5, 0.2917, 0.5, 0.3491, 0.5, 0.2917, 0.5, 0.2917, 0.5, 0.3491, 0.5, 0.2917, 0.5, 0.25, 0.5, 0.25, 0.5, 0.2917, 0.5, 0.3491, 0.5, 0.2917, 0.5, 0.2917, 0.5, 0.3491, 0.5, 0.2917, 0.5, 0.25, 0.5, 0.25, 0.5, 0.2917, 0.5, 0.3491, 0.5, 0.2917, 0.5, 0.2917, 0.5, 0.3491, 0.5, 0.0, 0.0, 0.0, 0.0, 0.0, 0.0, 0.0, 0.0, 0.2917, 0.5, 0.25, 0.5, 0.25, 0.5, 0.2917, 0.5, 0.3491, 0.5, 0.3491, 0.5, 0.3491, 0.5, 0.3491, 0.5, 0.3491, 0.5, 0.3491, 0.5, 0.3491, 0.5, 0.3491, 0.5, 0.2917, 0.5, 0.25, 0.5, 0.25, 0.5, 0.2917, 0.5, 0.3491, 0.5, 0.2917, 0.5, 0.2917, 0.5, 0.3491, 0.5, 0.2917, 0.5, 0.25, 0.5, 0.25, 0.5, 0.2917, 0.5, 0.3491, 0.5, 0.2917, 0.5, 0.2917, 0.5, 0.3491, 0.5, 0.2917, 0.5, 0.25, 0.5, 0.25, 0.5, 0.2917, 0.5, 0.3491, 0.5, 0.3491, 0.5, 0.3491, 0.5, 0.3491, 0.5, 0.2917, 0.5, 0.3491, 0.5, 0.3491, 0.5, 0.2917, 0.5, 0.3491, 0.5, 0.2917, 0.5, 0.2917, 0.5, 0.3491, 0.5, 0.7083, 0.75, 0.75, 0.75, 0.75, 0.75, 0.7083, 0.75, 0.5833, 0.8333, 0.625, 0.8333, 0.625, 0.8333, 0.5833, 0.8333, 0.5417, 0.875, 0.5417, 0.8333, 0.5417, 0.8333, 0.5417, 0.875, 0.7083, 0.75, 0.75, 0.75, 0.75, 0.75, 0.7083, 0.75, 0.5833, 0.8333, 0.625, 0.8333, 0.625, 0.8333, 0.5833, 0.8333, 0.5417, 0.875, 0.5417, 0.8333, 0.5417, 0.8333, 0.5417, 0.875, 0.5833, 0.8333, 0.625, 0.8333, 0.625, 0.8333, 0.5833, 0.8333, 0.5417, 0.875, 0.5417, 0.8333, 0.5417, 0.8333, 0.5417, 0.875, 0.7083, 0.75, 0.75, 0.75, 0.75, 0.75, 0.7083, 0.75, 0.5417, 0.8333, 0.5833, 0.8333, 0.5833, 0.8333, 0.5417, 0.8333, 0.5417, 0.8333, 0.5833, 0.8333, 0.5833, 0.8333, 0.5417, 0.8333, 0.5417, 0.8333, 0.5833, 0.8333, 0.5833, 0.8333, 0.5417, 0.8333, 0.5833, 0.8333, 0.7083, 0.75, 0.5417, 0.8333, 0.5417, 0.8333, 0.5833, 0.8333, 0.5833, 0.8333, 0.5417, 0.8333, 0.625, 0.773, 0.5833, 0.773, 0.5775, 0.75, 0.6133, 0.75, 0.5417, 0.6735, 0.5752, 0.6735, 0.5751, 0.75, 0.5417, 0.75, 0.5417, 0.597, 0.5764, 0.597, 0.5752, 0.6735, 0.5417, 0.6735, 0.5949, 0.5, 0.5683, 0.5, 0.5833, 0.5, 0.625, 0.5, 0.5417, 0.4167, 0.5833, 0.4167, 0.5833, 0.4871, 0.5417, 0.4742, 0.625, 0.5, 0.5833, 0.5, 0.5982, 0.5, 0.625, 0.5, 0.5417, 0.375, 0.5833, 0.375, 0.5833, 0.4167, 0.5417, 0.4167, 0.5417, 0.8333, 0.5833, 0.8333, 0.5833, 0.8333, 0.5417, 0.8333, 0.5417, 0.8333, 0.5833, 0.8333, 0.5833, 0.8333, 0.5417, 0.8333, 0.6104, 0.5, 0.576, 0.5, 0.5699, 0.5, 0.5981, 0.5, 0.5417, 0.75, 0.5751, 0.75, 0.5777, 0.75, 0.5417, 0.75, 0.5417, 0.75, 0.5777, 0.75, 0.5775, 0.75, 0.5417, 0.75, 0.5417, 0.5, 0.576, 0.5, 0.5764, 0.597, 0.5417, 0.597, 0.5981, 0.5, 0.5699, 0.5, 0.5683, 0.5, 0.5949, 0.5])
me_cube.materials.append(mat_material)
me_cube.use_mirror_vertex_groups = False
me_cube.update()

# ---- objects
ob_cube = bpy.data.objects.new('Cube', me_cube)
ob_light = bpy.data.objects.new('Light', light_light)
ob_camera = bpy.data.objects.new('Camera', cam_camera)
ob_empty = bpy.data.objects.new('Empty', None)

# ---- transforms, parenting, visibility, modifiers, constraints
ob_cube.location = (0.0, -0.2081, 0.05201)
ob_cube.scale = (3.415, 3.415, 3.415)
ob_cube.lock_rotations_4d = False
ob_cube.empty_display_type = 'ARROWS'
ob_cube.lineart.crease_threshold = 0.0
_m = ob_cube.modifiers.new('Mirror', 'MIRROR')
_m.merge_threshold = 0.167
_m = ob_cube.modifiers.new('Subdivision', 'SUBSURF')
ob_light.location = (4.076, 1.005, 5.904)
ob_light.rotation_euler = (0.6503, 0.05522, 1.866)
ob_light.lock_rotations_4d = False
ob_light.empty_display_type = 'ARROWS'
ob_light.color = (0.0, 0.0, 0.0, 0.0)
ob_light.lineart.crease_threshold = 0.0
ob_camera.location = (7.359, -6.926, 4.958)
ob_camera.rotation_euler = (1.109, 0.0, 0.8149)
ob_camera.lock_rotations_4d = False
ob_camera.empty_display_type = 'ARROWS'
ob_camera.color = (0.0, 0.0, 0.0, 0.0)
ob_camera.display_type = 'WIRE'
ob_camera.lineart.crease_threshold = 0.0
ob_empty.location = (-4.249, 0.0, 0.0)
ob_empty.rotation_euler = (1.571, -0.0, 1.571)
ob_empty.scale = (3.266, 3.266, 1.0)
ob_empty.empty_display_type = 'IMAGE'
ob_empty.empty_display_size = 5.0

# ---- collection membership
col_collection.objects.link(ob_cube)
col_collection.objects.link(ob_light)
col_collection.objects.link(ob_camera)
col_collection.objects.link(ob_empty)

# ---- scene / render settings (as saved in the file)
scene.camera = ob_camera
scene.frame_start = 1; scene.frame_end = 250; scene.frame_set(1)
scene.render.engine = 'BLENDER_EEVEE_NEXT'
bpy.context.view_layer.update()
